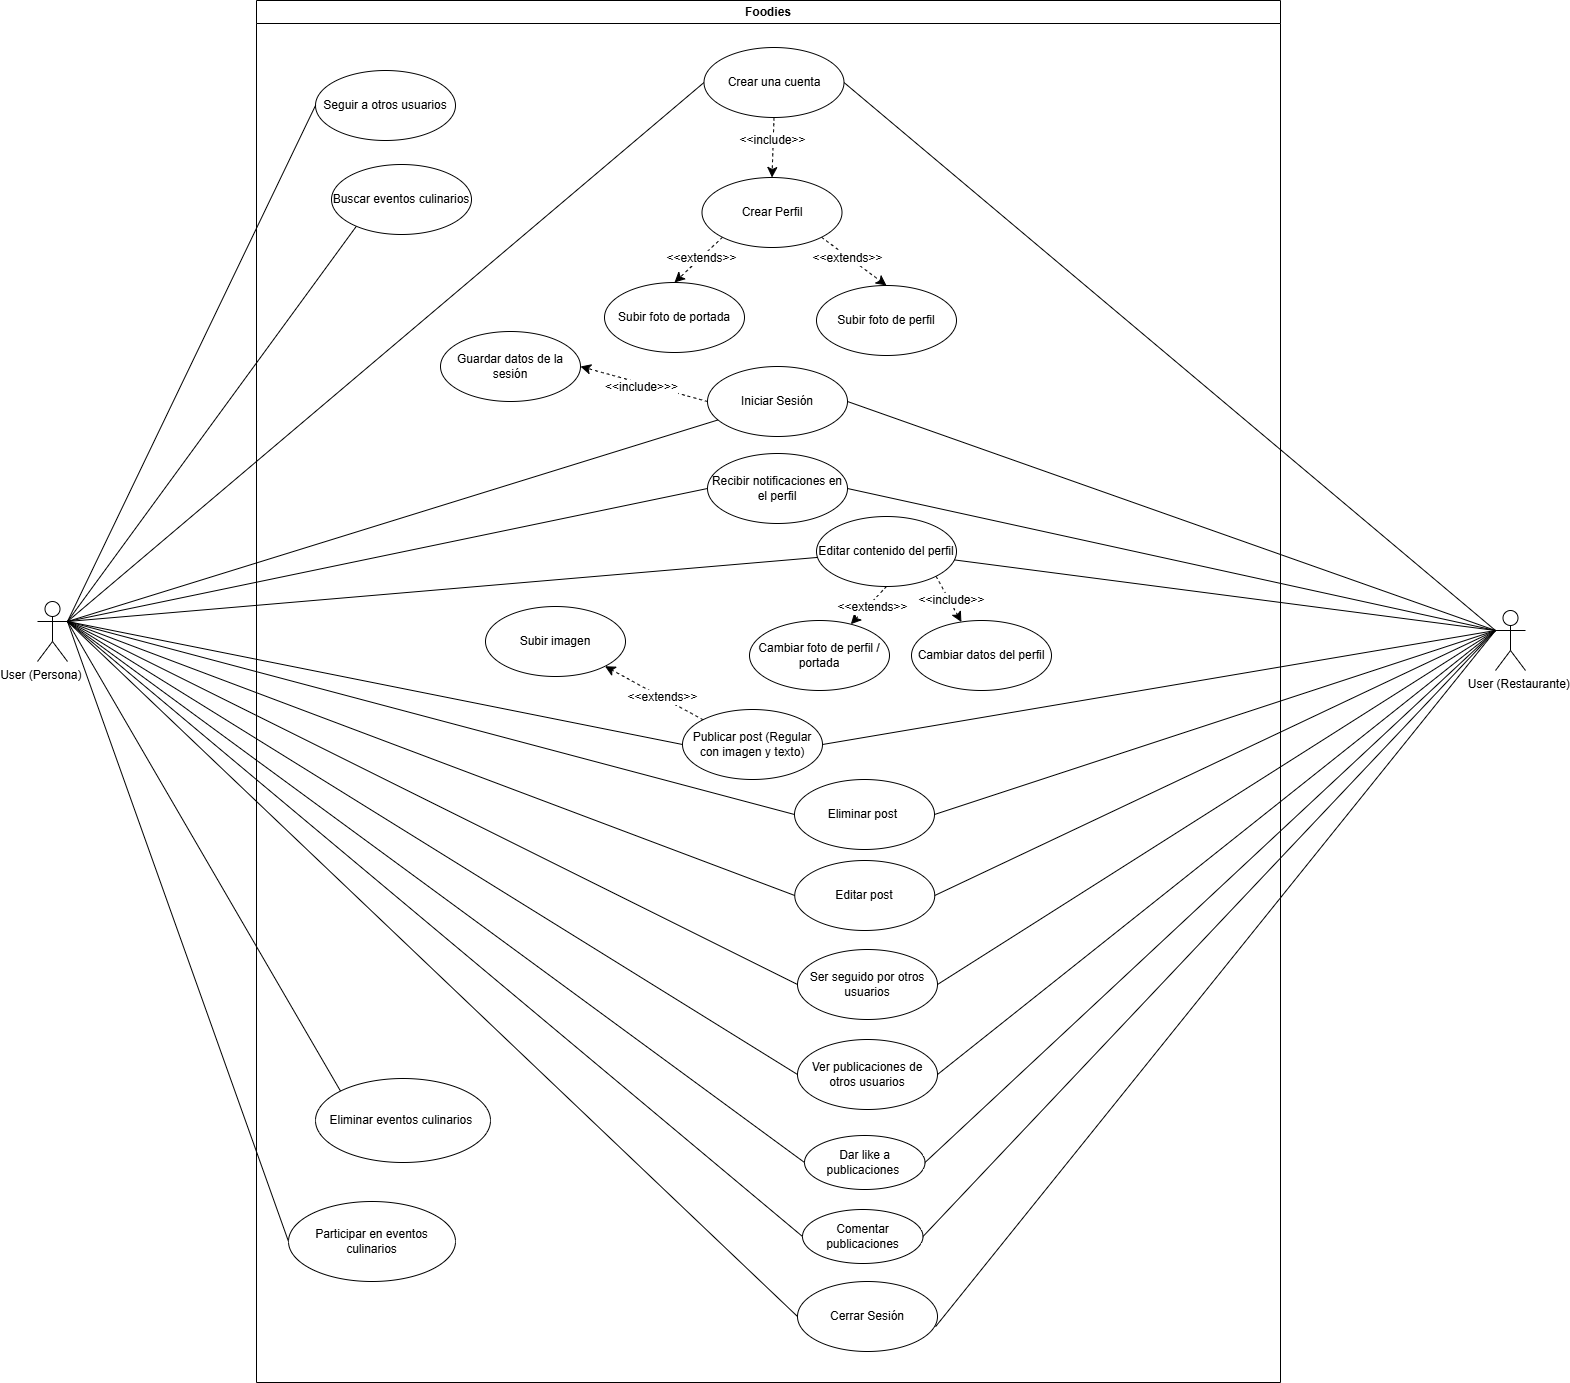

The diagram above was exported from draw.io. Its source (the exported page's mxGraphModel, read from the mxfile embedded in the PNG):
<mxGraphModel dx="12010" dy="3205" grid="0" gridSize="10" guides="1" tooltips="1" connect="1" arrows="1" fold="1" page="0" pageScale="1" pageWidth="827" pageHeight="1169" math="0" shadow="0">
  <root>
    <mxCell id="0" />
    <mxCell id="1" parent="0" />
    <mxCell id="2" style="edgeStyle=none;curved=1;rounded=0;orthogonalLoop=1;jettySize=auto;html=1;exitX=1;exitY=0.3333333333333333;exitDx=0;exitDy=0;exitPerimeter=0;entryX=0;entryY=0.5;entryDx=0;entryDy=0;fontSize=12;startSize=8;endSize=8;endArrow=none;startFill=0;" edge="1" source="9" target="28" parent="1">
      <mxGeometry relative="1" as="geometry" />
    </mxCell>
    <mxCell id="3" style="edgeStyle=none;curved=1;rounded=0;orthogonalLoop=1;jettySize=auto;html=1;exitX=1;exitY=0.3333333333333333;exitDx=0;exitDy=0;exitPerimeter=0;fontSize=12;startSize=8;endSize=8;endArrow=none;startFill=0;" edge="1" source="9" target="17" parent="1">
      <mxGeometry relative="1" as="geometry" />
    </mxCell>
    <mxCell id="4" style="edgeStyle=none;curved=1;rounded=0;orthogonalLoop=1;jettySize=auto;html=1;exitX=1;exitY=0.3333333333333333;exitDx=0;exitDy=0;exitPerimeter=0;entryX=0;entryY=0.5;entryDx=0;entryDy=0;fontSize=12;startSize=8;endSize=8;endArrow=none;startFill=0;" edge="1" source="9" target="21" parent="1">
      <mxGeometry relative="1" as="geometry" />
    </mxCell>
    <mxCell id="5" style="edgeStyle=none;curved=1;rounded=0;orthogonalLoop=1;jettySize=auto;html=1;exitX=1;exitY=0.3333333333333333;exitDx=0;exitDy=0;exitPerimeter=0;entryX=0.5;entryY=0;entryDx=0;entryDy=0;fontSize=12;startSize=8;endSize=8;endArrow=none;startFill=0;" edge="1" source="9" target="22" parent="1">
      <mxGeometry relative="1" as="geometry" />
    </mxCell>
    <mxCell id="6" style="edgeStyle=none;curved=1;rounded=0;orthogonalLoop=1;jettySize=auto;html=1;exitX=1;exitY=0.3333333333333333;exitDx=0;exitDy=0;exitPerimeter=0;entryX=0;entryY=0.5;entryDx=0;entryDy=0;fontSize=12;startSize=8;endSize=8;endArrow=none;startFill=0;" edge="1" source="9" target="39" parent="1">
      <mxGeometry relative="1" as="geometry" />
    </mxCell>
    <mxCell id="7" style="edgeStyle=none;curved=1;rounded=0;orthogonalLoop=1;jettySize=auto;html=1;entryX=0;entryY=0.5;entryDx=0;entryDy=0;fontSize=12;startSize=8;endSize=8;endArrow=none;startFill=0;exitX=1;exitY=0.3333333333333333;exitDx=0;exitDy=0;exitPerimeter=0;" edge="1" source="9" target="52" parent="1">
      <mxGeometry relative="1" as="geometry" />
    </mxCell>
    <mxCell id="8" style="edgeStyle=none;curved=1;rounded=0;orthogonalLoop=1;jettySize=auto;html=1;exitX=1;exitY=0.3333333333333333;exitDx=0;exitDy=0;exitPerimeter=0;entryX=0;entryY=0.5;entryDx=0;entryDy=0;fontSize=12;startSize=8;endSize=8;endArrow=none;startFill=0;" edge="1" source="9" target="53" parent="1">
      <mxGeometry relative="1" as="geometry" />
    </mxCell>
    <mxCell id="9" value="&lt;div style=&quot;&quot;&gt;&lt;span style=&quot;background-color: transparent; color: light-dark(rgb(0, 0, 0), rgb(255, 255, 255));&quot;&gt;User (Persona)&amp;nbsp; &amp;nbsp; &amp;nbsp; &amp;nbsp;&lt;/span&gt;&lt;/div&gt;" style="shape=umlActor;verticalLabelPosition=bottom;verticalAlign=top;html=1;align=center;" vertex="1" parent="1">
      <mxGeometry x="-6584" y="828" width="30" height="60" as="geometry" />
    </mxCell>
    <mxCell id="10" style="rounded=0;orthogonalLoop=1;jettySize=auto;html=1;exitX=0;exitY=0.3333333333333333;exitDx=0;exitDy=0;exitPerimeter=0;entryX=1;entryY=0.5;entryDx=0;entryDy=0;fontSize=12;startSize=8;endSize=8;endArrow=none;startFill=0;" edge="1" source="13" target="28" parent="1">
      <mxGeometry relative="1" as="geometry" />
    </mxCell>
    <mxCell id="11" style="edgeStyle=none;curved=1;rounded=0;orthogonalLoop=1;jettySize=auto;html=1;entryX=1;entryY=0.5;entryDx=0;entryDy=0;fontSize=12;startSize=8;endSize=8;endArrow=none;startFill=0;exitX=0;exitY=0.3333333333333333;exitDx=0;exitDy=0;exitPerimeter=0;" edge="1" source="13" target="17" parent="1">
      <mxGeometry relative="1" as="geometry">
        <mxPoint x="-5394" y="863" as="sourcePoint" />
      </mxGeometry>
    </mxCell>
    <mxCell id="12" style="edgeStyle=none;curved=1;rounded=0;orthogonalLoop=1;jettySize=auto;html=1;exitX=0;exitY=0.3333333333333333;exitDx=0;exitDy=0;exitPerimeter=0;entryX=1;entryY=0.5;entryDx=0;entryDy=0;fontSize=12;startSize=8;endSize=8;endArrow=none;startFill=0;" edge="1" source="13" target="53" parent="1">
      <mxGeometry relative="1" as="geometry" />
    </mxCell>
    <mxCell id="13" value="&amp;nbsp; &amp;nbsp; &amp;nbsp;User (Restaurante)" style="shape=umlActor;verticalLabelPosition=bottom;verticalAlign=top;html=1;align=center;" vertex="1" parent="1">
      <mxGeometry x="-5126" y="837" width="30" height="60" as="geometry" />
    </mxCell>
    <mxCell id="14" value="Foodies" style="swimlane;whiteSpace=wrap;html=1;" vertex="1" parent="1">
      <mxGeometry x="-6365" y="227" width="1024" height="1382" as="geometry" />
    </mxCell>
    <mxCell id="15" style="edgeStyle=none;curved=1;rounded=0;orthogonalLoop=1;jettySize=auto;html=1;exitX=0;exitY=0.5;exitDx=0;exitDy=0;entryX=1;entryY=0.5;entryDx=0;entryDy=0;fontSize=12;startSize=8;endSize=8;dashed=1;" edge="1" parent="14" source="17" target="36">
      <mxGeometry relative="1" as="geometry" />
    </mxCell>
    <mxCell id="16" value="&amp;lt;&amp;lt;include&amp;gt;&amp;gt;&amp;gt;" style="edgeLabel;html=1;align=center;verticalAlign=middle;resizable=0;points=[];fontSize=12;" connectable="0" vertex="1" parent="15">
      <mxGeometry x="0.0361" y="2" relative="1" as="geometry">
        <mxPoint as="offset" />
      </mxGeometry>
    </mxCell>
    <mxCell id="17" value="Iniciar Sesión" style="ellipse;whiteSpace=wrap;html=1;" vertex="1" parent="14">
      <mxGeometry x="451" y="366" width="140" height="70" as="geometry" />
    </mxCell>
    <mxCell id="18" style="edgeStyle=none;curved=1;rounded=0;orthogonalLoop=1;jettySize=auto;html=1;exitX=0;exitY=0;exitDx=0;exitDy=0;entryX=1;entryY=1;entryDx=0;entryDy=0;fontSize=12;startSize=8;endSize=8;dashed=1;" edge="1" parent="14" source="20" target="37">
      <mxGeometry relative="1" as="geometry" />
    </mxCell>
    <mxCell id="19" value="&amp;lt;&amp;lt;extends&amp;gt;&amp;gt;" style="edgeLabel;html=1;align=center;verticalAlign=middle;resizable=0;points=[];fontSize=12;" connectable="0" vertex="1" parent="18">
      <mxGeometry x="-0.1373" y="-1" relative="1" as="geometry">
        <mxPoint as="offset" />
      </mxGeometry>
    </mxCell>
    <mxCell id="20" value="Publicar post (Regular con imagen y texto)" style="ellipse;whiteSpace=wrap;html=1;" vertex="1" parent="14">
      <mxGeometry x="426" y="709" width="140" height="70" as="geometry" />
    </mxCell>
    <mxCell id="21" value="Cerrar Sesión" style="ellipse;whiteSpace=wrap;html=1;" vertex="1" parent="14">
      <mxGeometry x="541" y="1281" width="140" height="70" as="geometry" />
    </mxCell>
    <mxCell id="22" value="Buscar eventos culinarios" style="ellipse;whiteSpace=wrap;html=1;" vertex="1" parent="14">
      <mxGeometry x="75" y="164" width="140" height="70" as="geometry" />
    </mxCell>
    <mxCell id="23" value="Seguir a otros usuarios" style="ellipse;whiteSpace=wrap;html=1;" vertex="1" parent="14">
      <mxGeometry x="59" y="70" width="140" height="70" as="geometry" />
    </mxCell>
    <mxCell id="24" value="Ser seguido por otros usuarios" style="ellipse;whiteSpace=wrap;html=1;" vertex="1" parent="14">
      <mxGeometry x="541" y="949" width="140" height="70" as="geometry" />
    </mxCell>
    <mxCell id="25" value="Eliminar post&amp;nbsp;" style="ellipse;whiteSpace=wrap;html=1;" vertex="1" parent="14">
      <mxGeometry x="538" y="779" width="140" height="70" as="geometry" />
    </mxCell>
    <mxCell id="26" style="edgeStyle=none;curved=1;rounded=0;orthogonalLoop=1;jettySize=auto;html=1;exitX=0.5;exitY=1;exitDx=0;exitDy=0;fontSize=12;startSize=8;endSize=8;textShadow=1;dashed=1;" edge="1" parent="14" source="28" target="33">
      <mxGeometry relative="1" as="geometry">
        <mxPoint x="517.5" y="166" as="sourcePoint" />
      </mxGeometry>
    </mxCell>
    <mxCell id="27" value="&amp;lt;&amp;lt;include&amp;gt;&amp;gt;" style="edgeLabel;html=1;align=center;verticalAlign=middle;resizable=0;points=[];fontSize=12;" connectable="0" vertex="1" parent="26">
      <mxGeometry x="-0.2809" y="-3" relative="1" as="geometry">
        <mxPoint y="1" as="offset" />
      </mxGeometry>
    </mxCell>
    <mxCell id="28" value="Crear una cuenta" style="ellipse;whiteSpace=wrap;html=1;" vertex="1" parent="14">
      <mxGeometry x="447.5" y="47" width="140" height="70" as="geometry" />
    </mxCell>
    <mxCell id="29" style="edgeStyle=none;curved=1;rounded=0;orthogonalLoop=1;jettySize=auto;html=1;exitX=0;exitY=1;exitDx=0;exitDy=0;entryX=0.5;entryY=0;entryDx=0;entryDy=0;fontSize=12;startSize=8;endSize=8;dashed=1;" edge="1" parent="14" source="33" target="35">
      <mxGeometry relative="1" as="geometry" />
    </mxCell>
    <mxCell id="30" value="&amp;lt;&amp;lt;extends&amp;gt;&amp;gt;" style="edgeLabel;html=1;align=center;verticalAlign=middle;resizable=0;points=[];fontSize=12;" connectable="0" vertex="1" parent="29">
      <mxGeometry x="-0.0428" y="-2" relative="1" as="geometry">
        <mxPoint as="offset" />
      </mxGeometry>
    </mxCell>
    <mxCell id="31" style="edgeStyle=none;curved=1;rounded=0;orthogonalLoop=1;jettySize=auto;html=1;exitX=1;exitY=1;exitDx=0;exitDy=0;entryX=0.5;entryY=0;entryDx=0;entryDy=0;fontSize=12;startSize=8;endSize=8;dashed=1;" edge="1" parent="14" source="33" target="34">
      <mxGeometry relative="1" as="geometry" />
    </mxCell>
    <mxCell id="32" value="&amp;lt;&amp;lt;extends&amp;gt;&amp;gt;" style="edgeLabel;html=1;align=center;verticalAlign=middle;resizable=0;points=[];fontSize=12;" connectable="0" vertex="1" parent="31">
      <mxGeometry x="-0.2324" y="-1" relative="1" as="geometry">
        <mxPoint as="offset" />
      </mxGeometry>
    </mxCell>
    <mxCell id="33" value="Crear Perfil" style="ellipse;whiteSpace=wrap;html=1;" vertex="1" parent="14">
      <mxGeometry x="445.5" y="177" width="140" height="70" as="geometry" />
    </mxCell>
    <mxCell id="34" value="Subir foto de perfil" style="ellipse;whiteSpace=wrap;html=1;" vertex="1" parent="14">
      <mxGeometry x="560" y="285" width="140" height="70" as="geometry" />
    </mxCell>
    <mxCell id="35" value="Subir foto de portada" style="ellipse;whiteSpace=wrap;html=1;" vertex="1" parent="14">
      <mxGeometry x="348" y="282" width="140" height="70" as="geometry" />
    </mxCell>
    <mxCell id="36" value="Guardar datos de la sesión" style="ellipse;whiteSpace=wrap;html=1;" vertex="1" parent="14">
      <mxGeometry x="184" y="331" width="140" height="70" as="geometry" />
    </mxCell>
    <mxCell id="37" value="Subir imagen" style="ellipse;whiteSpace=wrap;html=1;" vertex="1" parent="14">
      <mxGeometry x="229" y="606" width="140" height="70" as="geometry" />
    </mxCell>
    <mxCell id="38" value="Editar post" style="ellipse;whiteSpace=wrap;html=1;" vertex="1" parent="14">
      <mxGeometry x="538.25" y="860" width="140" height="70" as="geometry" />
    </mxCell>
    <mxCell id="39" value="Ver publicaciones de otros usuarios" style="ellipse;whiteSpace=wrap;html=1;" vertex="1" parent="14">
      <mxGeometry x="541" y="1039" width="140" height="70" as="geometry" />
    </mxCell>
    <mxCell id="40" style="edgeStyle=none;curved=1;rounded=0;orthogonalLoop=1;jettySize=auto;html=1;exitX=0.5;exitY=1;exitDx=0;exitDy=0;fontSize=12;startSize=8;endSize=8;" edge="1" parent="14" source="38" target="38">
      <mxGeometry relative="1" as="geometry" />
    </mxCell>
    <mxCell id="41" style="edgeStyle=none;curved=1;rounded=0;orthogonalLoop=1;jettySize=auto;html=1;exitX=1;exitY=1;exitDx=0;exitDy=0;fontSize=12;startSize=8;endSize=8;dashed=1;" edge="1" parent="14" source="45" target="47">
      <mxGeometry relative="1" as="geometry" />
    </mxCell>
    <mxCell id="42" value="&amp;lt;&amp;lt;include&amp;gt;&amp;gt;" style="edgeLabel;html=1;align=center;verticalAlign=middle;resizable=0;points=[];fontSize=12;" connectable="0" vertex="1" parent="41">
      <mxGeometry x="0.0021" y="1" relative="1" as="geometry">
        <mxPoint as="offset" />
      </mxGeometry>
    </mxCell>
    <mxCell id="43" style="edgeStyle=none;curved=1;rounded=0;orthogonalLoop=1;jettySize=auto;html=1;exitX=0.5;exitY=1;exitDx=0;exitDy=0;fontSize=12;startSize=8;endSize=8;dashed=1;" edge="1" parent="14" source="45" target="46">
      <mxGeometry relative="1" as="geometry" />
    </mxCell>
    <mxCell id="44" value="&amp;lt;&amp;lt;extends&amp;gt;&amp;gt;" style="edgeLabel;html=1;align=center;verticalAlign=middle;resizable=0;points=[];fontSize=12;" connectable="0" vertex="1" parent="43">
      <mxGeometry x="-0.0709" y="1" relative="1" as="geometry">
        <mxPoint as="offset" />
      </mxGeometry>
    </mxCell>
    <mxCell id="45" value="Editar contenido del perfil" style="ellipse;whiteSpace=wrap;html=1;" vertex="1" parent="14">
      <mxGeometry x="560" y="516" width="140" height="70" as="geometry" />
    </mxCell>
    <mxCell id="46" value="Cambiar foto de perfil / portada" style="ellipse;whiteSpace=wrap;html=1;" vertex="1" parent="14">
      <mxGeometry x="493" y="620" width="140" height="70" as="geometry" />
    </mxCell>
    <mxCell id="47" value="Cambiar datos del perfil" style="ellipse;whiteSpace=wrap;html=1;" vertex="1" parent="14">
      <mxGeometry x="655" y="620" width="140" height="70" as="geometry" />
    </mxCell>
    <mxCell id="48" value="Dar like a publicaciones&amp;nbsp;" style="ellipse;whiteSpace=wrap;html=1;" vertex="1" parent="14">
      <mxGeometry x="548" y="1135" width="120.5" height="54" as="geometry" />
    </mxCell>
    <mxCell id="49" value="Comentar publicaciones" style="ellipse;whiteSpace=wrap;html=1;" vertex="1" parent="14">
      <mxGeometry x="546" y="1209" width="120.5" height="54" as="geometry" />
    </mxCell>
    <mxCell id="50" style="edgeStyle=none;curved=1;rounded=0;orthogonalLoop=1;jettySize=auto;html=1;exitX=0.5;exitY=0;exitDx=0;exitDy=0;fontSize=12;startSize=8;endSize=8;" edge="1" parent="14" source="21" target="21">
      <mxGeometry relative="1" as="geometry" />
    </mxCell>
    <mxCell id="51" value="Eliminar eventos culinarios&amp;nbsp;" style="ellipse;whiteSpace=wrap;html=1;" vertex="1" parent="14">
      <mxGeometry x="59" y="1078" width="175" height="84" as="geometry" />
    </mxCell>
    <mxCell id="52" value="Participar en eventos culinarios" style="ellipse;whiteSpace=wrap;html=1;" vertex="1" parent="14">
      <mxGeometry x="32" y="1201" width="167" height="80" as="geometry" />
    </mxCell>
    <mxCell id="53" value="Recibir notificaciones en el perfil" style="ellipse;whiteSpace=wrap;html=1;" vertex="1" parent="14">
      <mxGeometry x="451" y="453" width="140" height="70" as="geometry" />
    </mxCell>
    <mxCell id="54" style="edgeStyle=none;curved=1;rounded=0;orthogonalLoop=1;jettySize=auto;html=1;entryX=0.986;entryY=0.645;entryDx=0;entryDy=0;entryPerimeter=0;fontSize=12;startSize=8;endSize=8;endArrow=none;startFill=0;exitX=0;exitY=0.3333333333333333;exitDx=0;exitDy=0;exitPerimeter=0;" edge="1" source="13" target="21" parent="1">
      <mxGeometry relative="1" as="geometry">
        <mxPoint x="-5282" y="867" as="sourcePoint" />
      </mxGeometry>
    </mxCell>
    <mxCell id="55" style="edgeStyle=none;curved=1;rounded=0;orthogonalLoop=1;jettySize=auto;html=1;exitX=0;exitY=0.5;exitDx=0;exitDy=0;entryX=1;entryY=0.3333333333333333;entryDx=0;entryDy=0;entryPerimeter=0;fontSize=12;startSize=8;endSize=8;endArrow=none;startFill=0;" edge="1" source="20" target="9" parent="1">
      <mxGeometry relative="1" as="geometry" />
    </mxCell>
    <mxCell id="56" style="edgeStyle=none;curved=1;rounded=0;orthogonalLoop=1;jettySize=auto;html=1;exitX=1;exitY=0.5;exitDx=0;exitDy=0;entryX=0;entryY=0.3333333333333333;entryDx=0;entryDy=0;entryPerimeter=0;fontSize=12;startSize=8;endSize=8;endArrow=none;startFill=0;" edge="1" source="20" target="13" parent="1">
      <mxGeometry relative="1" as="geometry" />
    </mxCell>
    <mxCell id="57" style="edgeStyle=none;curved=1;rounded=0;orthogonalLoop=1;jettySize=auto;html=1;exitX=0;exitY=0.5;exitDx=0;exitDy=0;entryX=1;entryY=0.3333333333333333;entryDx=0;entryDy=0;entryPerimeter=0;fontSize=12;startSize=8;endSize=8;endArrow=none;startFill=0;" edge="1" source="25" target="9" parent="1">
      <mxGeometry relative="1" as="geometry" />
    </mxCell>
    <mxCell id="58" style="edgeStyle=none;curved=1;rounded=0;orthogonalLoop=1;jettySize=auto;html=1;exitX=1;exitY=0.5;exitDx=0;exitDy=0;entryX=0;entryY=0.3333333333333333;entryDx=0;entryDy=0;entryPerimeter=0;fontSize=12;startSize=8;endSize=8;endArrow=none;startFill=0;" edge="1" source="25" target="13" parent="1">
      <mxGeometry relative="1" as="geometry" />
    </mxCell>
    <mxCell id="59" style="edgeStyle=none;curved=1;rounded=0;orthogonalLoop=1;jettySize=auto;html=1;exitX=0;exitY=0.5;exitDx=0;exitDy=0;entryX=1;entryY=0.3333333333333333;entryDx=0;entryDy=0;entryPerimeter=0;fontSize=12;startSize=8;endSize=8;endArrow=none;startFill=0;" edge="1" source="23" target="9" parent="1">
      <mxGeometry relative="1" as="geometry" />
    </mxCell>
    <mxCell id="60" style="edgeStyle=none;curved=1;rounded=0;orthogonalLoop=1;jettySize=auto;html=1;exitX=0;exitY=0.5;exitDx=0;exitDy=0;entryX=1;entryY=0.3333333333333333;entryDx=0;entryDy=0;entryPerimeter=0;fontSize=12;startSize=8;endSize=8;endArrow=none;startFill=0;" edge="1" source="38" target="9" parent="1">
      <mxGeometry relative="1" as="geometry" />
    </mxCell>
    <mxCell id="61" style="edgeStyle=none;curved=1;rounded=0;orthogonalLoop=1;jettySize=auto;html=1;exitX=1;exitY=0.5;exitDx=0;exitDy=0;entryX=0;entryY=0.3333333333333333;entryDx=0;entryDy=0;entryPerimeter=0;fontSize=12;startSize=8;endSize=8;endArrow=none;startFill=0;" edge="1" source="38" target="13" parent="1">
      <mxGeometry relative="1" as="geometry" />
    </mxCell>
    <mxCell id="62" style="edgeStyle=none;curved=1;rounded=0;orthogonalLoop=1;jettySize=auto;html=1;exitX=0;exitY=0.5;exitDx=0;exitDy=0;fontSize=12;startSize=8;endSize=8;endArrow=none;startFill=0;entryX=1;entryY=0.3333333333333333;entryDx=0;entryDy=0;entryPerimeter=0;" edge="1" source="24" target="9" parent="1">
      <mxGeometry relative="1" as="geometry">
        <mxPoint x="-6533.571402413505" y="872.71435546875" as="targetPoint" />
      </mxGeometry>
    </mxCell>
    <mxCell id="63" style="edgeStyle=none;curved=1;rounded=0;orthogonalLoop=1;jettySize=auto;html=1;exitX=1;exitY=0.5;exitDx=0;exitDy=0;fontSize=12;startSize=8;endSize=8;endArrow=none;startFill=0;entryX=0;entryY=0.3333333333333333;entryDx=0;entryDy=0;entryPerimeter=0;" edge="1" source="24" target="13" parent="1">
      <mxGeometry relative="1" as="geometry">
        <mxPoint x="-5280" y="867" as="targetPoint" />
      </mxGeometry>
    </mxCell>
    <mxCell id="64" style="edgeStyle=none;curved=1;rounded=0;orthogonalLoop=1;jettySize=auto;html=1;entryX=1;entryY=0.3333333333333333;entryDx=0;entryDy=0;entryPerimeter=0;fontSize=12;startSize=8;endSize=8;endArrow=none;startFill=0;" edge="1" source="45" target="9" parent="1">
      <mxGeometry relative="1" as="geometry" />
    </mxCell>
    <mxCell id="65" style="edgeStyle=none;curved=1;rounded=0;orthogonalLoop=1;jettySize=auto;html=1;exitX=0;exitY=0.5;exitDx=0;exitDy=0;entryX=1;entryY=0.3333333333333333;entryDx=0;entryDy=0;entryPerimeter=0;fontSize=12;startSize=8;endSize=8;endArrow=none;startFill=0;" edge="1" source="48" target="9" parent="1">
      <mxGeometry relative="1" as="geometry" />
    </mxCell>
    <mxCell id="66" style="edgeStyle=none;curved=1;rounded=0;orthogonalLoop=1;jettySize=auto;html=1;fontSize=12;startSize=8;endSize=8;endArrow=none;startFill=0;entryX=0;entryY=0.3333333333333333;entryDx=0;entryDy=0;entryPerimeter=0;" edge="1" source="45" target="13" parent="1">
      <mxGeometry relative="1" as="geometry">
        <mxPoint x="-5278" y="867.2500381469727" as="targetPoint" />
      </mxGeometry>
    </mxCell>
    <mxCell id="67" style="edgeStyle=none;curved=1;rounded=0;orthogonalLoop=1;jettySize=auto;html=1;exitX=1;exitY=0.5;exitDx=0;exitDy=0;fontSize=12;startSize=8;endSize=8;endArrow=none;startFill=0;entryX=0;entryY=0.3333333333333333;entryDx=0;entryDy=0;entryPerimeter=0;" edge="1" source="39" target="13" parent="1">
      <mxGeometry relative="1" as="geometry">
        <mxPoint x="-5281" y="867" as="targetPoint" />
      </mxGeometry>
    </mxCell>
    <mxCell id="68" style="edgeStyle=none;curved=1;rounded=0;orthogonalLoop=1;jettySize=auto;html=1;exitX=0;exitY=0;exitDx=0;exitDy=0;fontSize=12;startSize=8;endSize=8;endArrow=none;startFill=0;entryX=1;entryY=0.3333333333333333;entryDx=0;entryDy=0;entryPerimeter=0;" edge="1" source="51" target="9" parent="1">
      <mxGeometry relative="1" as="geometry">
        <mxPoint x="-6536" y="870" as="targetPoint" />
      </mxGeometry>
    </mxCell>
    <mxCell id="69" style="edgeStyle=none;curved=1;rounded=0;orthogonalLoop=1;jettySize=auto;html=1;exitX=1;exitY=0.5;exitDx=0;exitDy=0;fontSize=12;startSize=8;endSize=8;endArrow=none;startFill=0;entryX=0;entryY=0.3333333333333333;entryDx=0;entryDy=0;entryPerimeter=0;" edge="1" source="48" target="13" parent="1">
      <mxGeometry relative="1" as="geometry">
        <mxPoint x="-5162" y="860" as="targetPoint" />
      </mxGeometry>
    </mxCell>
    <mxCell id="70" style="edgeStyle=none;curved=1;rounded=0;orthogonalLoop=1;jettySize=auto;html=1;exitX=0;exitY=0.5;exitDx=0;exitDy=0;entryX=1;entryY=0.3333333333333333;entryDx=0;entryDy=0;entryPerimeter=0;fontSize=12;startSize=8;endSize=8;endArrow=none;startFill=0;" edge="1" source="49" target="9" parent="1">
      <mxGeometry relative="1" as="geometry" />
    </mxCell>
    <mxCell id="71" style="edgeStyle=none;curved=1;rounded=0;orthogonalLoop=1;jettySize=auto;html=1;exitX=1;exitY=0.5;exitDx=0;exitDy=0;entryX=0;entryY=0.3333333333333333;entryDx=0;entryDy=0;entryPerimeter=0;fontSize=12;startSize=8;endSize=8;endArrow=none;startFill=0;" edge="1" source="49" target="13" parent="1">
      <mxGeometry relative="1" as="geometry" />
    </mxCell>
  </root>
</mxGraphModel>